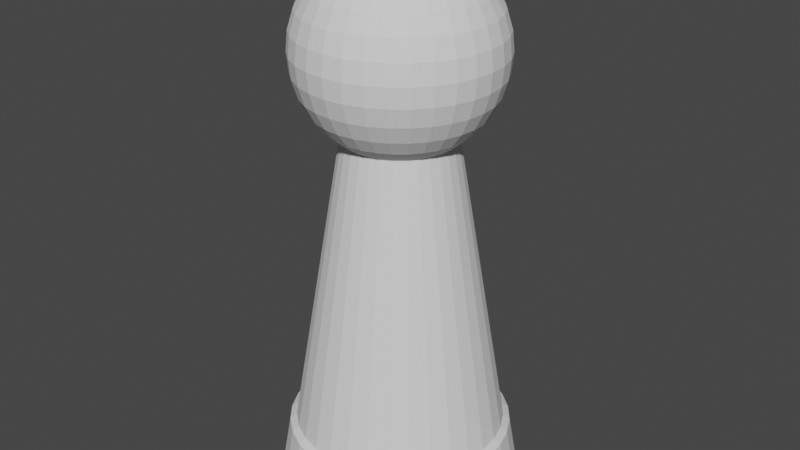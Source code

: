 # Source: Pawn.blend  (saved by Blender 2.91.10; exported with 4.5.12 LTS)
import bpy
from mathutils import Matrix  # noqa: F401  (used for matrix-valued properties, if any)

bpy.ops.wm.read_factory_settings(use_empty=True)
scene = bpy.context.scene
scene.name = 'Scene'

# ---- collections
col_collection = bpy.data.collections.new('Collection'); scene.collection.children.link(col_collection)

# ---- world
world_world = bpy.data.worlds.new('World'); scene.world = world_world
world_world.use_nodes = True; world_world.node_tree.nodes.clear()
_N = world_world.node_tree.nodes; _L = world_world.node_tree.links
n0 = _N.new('ShaderNodeOutputWorld'); n0.name = 'World Output'; n0.location = (300, 300)
n1 = _N.new('ShaderNodeBackground'); n1.name = 'Background'; n1.location = (10, 300)
n1.inputs[0].default_value = (0.05088, 0.05088, 0.05088, 1.0)
_L.new(n1.outputs[0], n0.inputs[0])
n0.is_active_output = True
world_world.color = (0.05088, 0.05088, 0.05088)
world_world.use_sun_shadow = False
world_world.sun_shadow_jitter_overblur = 0.0

# ---- meshes
me_sphere = bpy.data.meshes.new('Sphere')
me_sphere.from_pydata([(0.0, 0.1951, 5.464), (0.0, 0.3827, 5.407), (0.0, 0.5556, 5.315), (0.0, 0.7071, 5.19), (0.0, 0.8315, 5.039), (0.0, 0.9239, 4.866), (0.0, 0.9808, 4.678), (0.0, 1.0, 4.483), (0.0, 0.9808, 4.288), (0.0, 0.5556, 3.652), (0.03806, 0.1913, 5.464), (0.07466, 0.3753, 5.407), (0.1084, 0.5449, 5.315), (0.1379, 0.6935, 5.19), (0.1622, 0.8155, 5.039), (0.1802, 0.9061, 4.866), (0.1913, 0.9619, 4.678), (0.1951, 0.9808, 4.483), (0.1913, 0.9619, 4.288), (0.1802, 0.9061, 4.101), (0.1622, 0.8155, 3.928), (0.1379, 0.6935, 3.776), (0.1084, 0.5449, 3.652), (-1.168e-07, 1.23, 0.002594), (-1.006e-07, 1.133, 0.5627), (0.07466, 0.1802, 5.464), (0.1464, 0.3536, 5.407), (0.2126, 0.5133, 5.315), (0.2706, 0.6533, 5.19), (0.3182, 0.7682, 5.039), (0.3536, 0.8536, 4.866), (0.3753, 0.9061, 4.678), (0.3827, 0.9239, 4.483), (0.3753, 0.9061, 4.288), (0.3536, 0.8536, 4.101), (0.3182, 0.7682, 3.928), (0.2706, 0.6533, 3.776), (0.2126, 0.5133, 3.652), (0.221, 1.111, 0.5627), (0.4335, 1.047, 0.5627), (0.1084, 0.1622, 5.464), (0.2126, 0.3182, 5.407), (0.3087, 0.4619, 5.315), (0.3928, 0.5879, 5.19), (0.4619, 0.6913, 5.039), (0.5133, 0.7682, 4.866), (0.5449, 0.8155, 4.678), (0.5556, 0.8315, 4.483), (0.5449, 0.8155, 4.288), (0.5133, 0.7682, 4.101), (0.4619, 0.6913, 3.928), (0.3928, 0.5879, 3.776), (0.3087, 0.4619, 3.652), (0.6294, 0.9419, 0.5627), (0.801, 0.801, 0.5627), (0.1379, 0.1379, 5.464), (0.2706, 0.2706, 5.407), (0.3928, 0.3928, 5.315), (0.5, 0.5, 5.19), (0.5879, 0.5879, 5.039), (0.6533, 0.6533, 4.866), (0.6935, 0.6935, 4.678), (0.7071, 0.7071, 4.483), (0.6935, 0.6935, 4.288), (0.6533, 0.6533, 4.101), (0.5879, 0.5879, 3.928), (0.5, 0.5, 3.776), (0.3928, 0.3928, 3.652), (0.9419, 0.6294, 0.5627), (1.047, 0.4335, 0.5627), (0.1622, 0.1084, 5.464), (0.3182, 0.2126, 5.407), (0.4619, 0.3087, 5.315), (0.5879, 0.3928, 5.19), (0.6913, 0.4619, 5.039), (0.7682, 0.5133, 4.866), (0.8155, 0.5449, 4.678), (0.8315, 0.5556, 4.483), (0.8155, 0.5449, 4.288), (0.7682, 0.5133, 4.101), (0.6913, 0.4619, 3.928), (0.5879, 0.3928, 3.776), (0.4619, 0.3087, 3.652), (1.111, 0.221, 0.5627), (1.133, -4.023e-07, 0.5627), (0.1802, 0.07466, 5.464), (0.3536, 0.1464, 5.407), (0.5133, 0.2126, 5.315), (0.6533, 0.2706, 5.19), (0.7682, 0.3182, 5.039), (0.8536, 0.3536, 4.866), (0.9061, 0.3753, 4.678), (0.9239, 0.3827, 4.483), (0.9061, 0.3753, 4.288), (0.8536, 0.3536, 4.101), (0.7682, 0.3182, 3.928), (0.6533, 0.2706, 3.776), (0.5133, 0.2126, 3.652), (1.111, -0.221, 0.5627), (1.047, -0.4335, 0.5627), (0.1913, 0.03806, 5.464), (0.3753, 0.07466, 5.407), (0.5449, 0.1084, 5.315), (0.6935, 0.1379, 5.19), (0.8155, 0.1622, 5.039), (0.9061, 0.1802, 4.866), (0.9619, 0.1913, 4.678), (0.9808, 0.1951, 4.483), (0.9619, 0.1913, 4.288), (0.9061, 0.1802, 4.101), (0.8155, 0.1622, 3.928), (0.6935, 0.1379, 3.776), (0.5449, 0.1084, 3.652), (0.9419, -0.6294, 0.5627), (0.801, -0.801, 0.5627), (0.1951, -3.266e-07, 5.464), (0.3827, -3.192e-07, 5.407), (0.5556, -3.117e-07, 5.315), (0.7071, -3.192e-07, 5.19), (0.8315, -3.341e-07, 5.039), (0.9239, -2.745e-07, 4.866), (0.9808, -3.937e-07, 4.678), (1.0, -3.788e-07, 4.483), (0.9808, -3.937e-07, 4.288), (0.9239, -2.298e-07, 4.101), (0.8315, -3.341e-07, 3.928), (0.7071, -3.192e-07, 3.776), (0.5556, -3.415e-07, 3.652), (0.6294, -0.9419, 0.5627), (0.4335, -1.047, 0.5627), (0.1913, -0.03806, 5.464), (0.3753, -0.07466, 5.407), (0.5449, -0.1084, 5.315), (0.6935, -0.138, 5.19), (0.8155, -0.1622, 5.039), (0.9061, -0.1802, 4.866), (0.9619, -0.1913, 4.678), (0.9808, -0.1951, 4.483), (0.9619, -0.1913, 4.288), (0.9061, -0.1802, 4.101), (0.8155, -0.1622, 3.928), (0.6935, -0.138, 3.776), (0.5449, -0.1084, 3.652), (0.221, -1.111, 0.5627), (-1.229e-07, -1.133, 0.5627), (0.1802, -0.07466, 5.464), (0.3536, -0.1464, 5.407), (0.5133, -0.2126, 5.315), (0.6533, -0.2706, 5.19), (0.7682, -0.3182, 5.039), (0.8536, -0.3536, 4.866), (0.9061, -0.3753, 4.678), (0.9239, -0.3827, 4.483), (0.9061, -0.3753, 4.288), (0.8536, -0.3536, 4.101), (0.7682, -0.3182, 3.928), (0.6533, -0.2706, 3.776), (0.5133, -0.2126, 3.652), (-0.221, -1.111, 0.5627), (-0.4335, -1.047, 0.5627), (0.1622, -0.1084, 5.464), (0.3182, -0.2126, 5.407), (0.4619, -0.3087, 5.315), (0.5879, -0.3928, 5.19), (0.6913, -0.4619, 5.039), (0.7682, -0.5133, 4.866), (0.8155, -0.5449, 4.678), (0.8315, -0.5556, 4.483), (0.8155, -0.5449, 4.288), (0.7682, -0.5133, 4.101), (0.6913, -0.4619, 3.928), (0.5879, -0.3928, 3.776), (0.4619, -0.3087, 3.652), (-0.6294, -0.9419, 0.5627), (-0.801, -0.801, 0.5627), (0.1379, -0.138, 5.464), (0.2706, -0.2706, 5.407), (0.3928, -0.3928, 5.315), (0.5, -0.5, 5.19), (0.5879, -0.5879, 5.039), (0.6533, -0.6533, 4.866), (0.6935, -0.6935, 4.678), (0.7071, -0.7071, 4.483), (0.6935, -0.6935, 4.288), (0.6533, -0.6533, 4.101), (0.5879, -0.5879, 3.928), (0.5, -0.5, 3.776), (0.3928, -0.3928, 3.652), (-0.9419, -0.6294, 0.5627), (-1.047, -0.4335, 0.5627), (0.1084, -0.1622, 5.464), (0.2126, -0.3182, 5.407), (0.3087, -0.4619, 5.315), (0.3928, -0.5879, 5.19), (0.4619, -0.6913, 5.039), (0.5133, -0.7682, 4.866), (0.5449, -0.8155, 4.678), (0.5556, -0.8315, 4.483), (0.5449, -0.8155, 4.288), (0.5133, -0.7682, 4.101), (0.4619, -0.6913, 3.928), (0.3928, -0.5879, 3.776), (0.3087, -0.4619, 3.652), (-1.111, -0.221, 0.5627), (-1.133, -2.352e-07, 0.5627), (-1.111, 0.221, 0.5627), (0.07466, -0.1802, 5.464), (0.1464, -0.3536, 5.407), (0.2126, -0.5133, 5.315), (0.2706, -0.6533, 5.19), (0.3182, -0.7682, 5.039), (0.3536, -0.8536, 4.866), (0.3753, -0.9061, 4.678), (0.3827, -0.9239, 4.483), (0.3753, -0.9061, 4.288), (0.3536, -0.8536, 4.101), (0.3182, -0.7682, 3.928), (0.2706, -0.6533, 3.776), (0.2126, -0.5133, 3.652), (-1.047, 0.4335, 0.5627), (-0.9419, 0.6294, 0.5627), (0.03806, -0.1913, 5.464), (0.07466, -0.3753, 5.407), (0.1084, -0.5449, 5.315), (0.1379, -0.6935, 5.19), (0.1622, -0.8155, 5.039), (0.1802, -0.9061, 4.866), (0.1913, -0.9619, 4.678), (0.1951, -0.9808, 4.483), (0.1913, -0.9619, 4.288), (0.1802, -0.9061, 4.101), (0.1622, -0.8155, 3.928), (0.1379, -0.6935, 3.776), (0.1084, -0.5449, 3.652), (-0.801, 0.801, 0.5627), (-0.6294, 0.9419, 0.5627), (-7.212e-09, -0.1951, 5.464), (4.122e-08, -0.3827, 5.407), (2.632e-08, -0.5556, 5.315), (-2.584e-08, -0.7071, 5.19), (-8.544e-08, -0.8315, 5.039), (6.357e-08, -0.9239, 4.866), (-8.544e-08, -0.9808, 4.678), (-1.003e-07, -1.0, 4.483), (-8.544e-08, -0.9808, 4.288), (6.357e-08, -0.9239, 4.101), (-8.544e-08, -0.8315, 3.928), (-2.584e-08, -0.7071, 3.776), (-1.094e-08, -0.5556, 3.652), (-0.4335, 1.047, 0.5627), (-0.221, 1.111, 0.5627), (-0.03806, -0.1913, 5.464), (-0.07466, -0.3753, 5.407), (-0.1084, -0.5449, 5.315), (-0.1379, -0.6935, 5.19), (-0.1622, -0.8155, 5.039), (-0.1802, -0.9061, 4.866), (-0.1913, -0.9619, 4.678), (-0.1951, -0.9808, 4.483), (-0.1913, -0.9619, 4.288), (-0.1802, -0.9061, 4.101), (-0.1622, -0.8155, 3.928), (-0.1379, -0.6935, 3.776), (-0.1084, -0.5449, 3.652), (-0.2078, 1.045, 0.6125), (-0.4076, 0.9841, 0.6125), (-0.07466, -0.1802, 5.464), (-0.1464, -0.3536, 5.407), (-0.2126, -0.5133, 5.315), (-0.2706, -0.6533, 5.19), (-0.3182, -0.7682, 5.039), (-0.3536, -0.8536, 4.866), (-0.3753, -0.9061, 4.678), (-0.3827, -0.9239, 4.483), (-0.3753, -0.9061, 4.288), (-0.3536, -0.8536, 4.101), (-0.3182, -0.7682, 3.928), (-0.2706, -0.6533, 3.776), (-0.2126, -0.5133, 3.652), (-0.5918, 0.8856, 0.6125), (-0.7532, 0.7532, 0.6125), (-0.1084, -0.1622, 5.464), (-0.2126, -0.3182, 5.407), (-0.3087, -0.4619, 5.315), (-0.3928, -0.5879, 5.19), (-0.4619, -0.6913, 5.039), (-0.5133, -0.7682, 4.866), (-0.5449, -0.8155, 4.678), (-0.5556, -0.8315, 4.483), (-0.5449, -0.8155, 4.288), (-0.5133, -0.7682, 4.101), (-0.4619, -0.6913, 3.928), (-0.3928, -0.5879, 3.776), (-0.3087, -0.4619, 3.652), (-0.8856, 0.5918, 0.6125), (-0.9841, 0.4076, 0.6125), (-2.304e-07, -5.562e-07, 5.483), (-0.1379, -0.138, 5.464), (-0.2706, -0.2706, 5.407), (-0.3928, -0.3928, 5.315), (-0.5, -0.5, 5.19), (-0.5879, -0.5879, 5.039), (-0.6533, -0.6533, 4.866), (-0.6935, -0.6935, 4.678), (-0.7071, -0.7071, 4.483), (-0.6935, -0.6935, 4.288), (-0.6533, -0.6533, 4.101), (-0.5879, -0.5879, 3.928), (-0.5, -0.5, 3.776), (-0.3928, -0.3928, 3.652), (-1.045, 0.2078, 0.6125), (-1.065, -2.363e-07, 0.6125), (-0.1622, -0.1084, 5.464), (-0.3182, -0.2126, 5.407), (-0.4619, -0.3087, 5.315), (-0.5879, -0.3928, 5.19), (-0.6913, -0.4619, 5.039), (-0.7682, -0.5133, 4.866), (-0.8155, -0.5449, 4.678), (-0.8315, -0.5556, 4.483), (-0.8155, -0.5449, 4.288), (-0.7682, -0.5133, 4.101), (-0.6913, -0.4619, 3.928), (-0.5879, -0.3928, 3.776), (-0.4619, -0.3087, 3.652), (-1.045, -0.2078, 0.6125), (-0.9841, -0.4076, 0.6125), (-0.1802, -0.07466, 5.464), (-0.3536, -0.1464, 5.407), (-0.5133, -0.2126, 5.315), (-0.6533, -0.2706, 5.19), (-0.7682, -0.3182, 5.039), (-0.8536, -0.3536, 4.866), (-0.9061, -0.3753, 4.678), (-0.9239, -0.3827, 4.483), (-0.9061, -0.3753, 4.288), (-0.8536, -0.3536, 4.101), (-0.7682, -0.3182, 3.928), (-0.6533, -0.2706, 3.776), (-0.5133, -0.2126, 3.652), (-0.8856, -0.5918, 0.6125), (-0.7532, -0.7532, 0.6125), (-0.1913, -0.03806, 5.464), (-0.3753, -0.07466, 5.407), (-0.5449, -0.1084, 5.315), (-0.6935, -0.1379, 5.19), (-0.8155, -0.1622, 5.039), (-0.9061, -0.1802, 4.866), (-0.9619, -0.1913, 4.678), (-0.9808, -0.1951, 4.483), (-0.9619, -0.1913, 4.288), (-0.9061, -0.1802, 4.101), (-0.8155, -0.1622, 3.928), (-0.6935, -0.1379, 3.776), (-0.5449, -0.1084, 3.652), (-0.5918, -0.8856, 0.6125), (-0.4076, -0.9841, 0.6125), (-0.1951, -3.117e-07, 5.464), (-0.3827, -2.819e-07, 5.407), (-0.5556, -2.819e-07, 5.315), (-0.7071, -1.851e-07, 5.19), (-0.8315, -1.404e-07, 5.039), (-0.9239, -3.192e-07, 4.866), (-0.9808, -9.567e-08, 4.678), (-1.0, -1.404e-07, 4.483), (-0.9808, -9.567e-08, 4.288), (-0.9239, -3.192e-07, 4.101), (-0.8315, -1.404e-07, 3.928), (-0.7071, -1.851e-07, 3.776), (-0.5556, -2.596e-07, 3.652), (-0.2078, -1.045, 0.6125), (-1.126e-07, -1.065, 0.6125), (-0.1913, 0.03806, 5.464), (-0.3753, 0.07466, 5.407), (-0.5449, 0.1084, 5.315), (-0.6935, 0.1379, 5.19), (-0.8155, 0.1622, 5.039), (-0.9061, 0.1802, 4.866), (-0.9619, 0.1913, 4.678), (-0.9808, 0.1951, 4.483), (-0.9619, 0.1913, 4.288), (-0.9061, 0.1802, 4.101), (-0.8155, 0.1622, 3.928), (-0.6935, 0.1379, 3.776), (-0.5449, 0.1084, 3.652), (0.2078, -1.045, 0.6125), (0.4076, -0.9841, 0.6125), (-0.1802, 0.07466, 5.464), (-0.3536, 0.1464, 5.407), (-0.5133, 0.2126, 5.315), (-0.6533, 0.2706, 5.19), (-0.7682, 0.3182, 5.039), (-0.8536, 0.3536, 4.866), (-0.9061, 0.3753, 4.678), (-0.9239, 0.3827, 4.483), (-0.9061, 0.3753, 4.288), (-0.8536, 0.3536, 4.101), (-0.7682, 0.3182, 3.928), (-0.6533, 0.2706, 3.776), (-0.5133, 0.2126, 3.652), (0.5918, -0.8856, 0.6125), (0.7532, -0.7532, 0.6125), (-0.1622, 0.1084, 5.464), (-0.3182, 0.2126, 5.407), (-0.4619, 0.3087, 5.315), (-0.5879, 0.3928, 5.19), (-0.6913, 0.4619, 5.039), (-0.7682, 0.5133, 4.866), (-0.8155, 0.5449, 4.678), (-0.8315, 0.5556, 4.483), (-0.8155, 0.5449, 4.288), (-0.7682, 0.5133, 4.101), (-0.6913, 0.4619, 3.928), (-0.5879, 0.3928, 3.776), (-0.4619, 0.3087, 3.652), (0.8856, -0.5918, 0.6125), (0.9841, -0.4076, 0.6125), (-0.1379, 0.1379, 5.464), (-0.2706, 0.2706, 5.407), (-0.3928, 0.3928, 5.315), (-0.5, 0.5, 5.19), (-0.5879, 0.5879, 5.039), (-0.6533, 0.6533, 4.866), (-0.6935, 0.6935, 4.678), (-0.7071, 0.7071, 4.483), (-0.6935, 0.6935, 4.288), (-0.6533, 0.6533, 4.101), (-0.5879, 0.5879, 3.928), (-0.5, 0.5, 3.776), (-0.3928, 0.3928, 3.652), (1.045, -0.2078, 0.6125), (1.065, -3.934e-07, 0.6125), (-0.1084, 0.1622, 5.464), (-0.2126, 0.3182, 5.407), (-0.3087, 0.4619, 5.315), (-0.3928, 0.5879, 5.19), (-0.4619, 0.6913, 5.039), (-0.5133, 0.7682, 4.866), (-0.5449, 0.8155, 4.678), (-0.5556, 0.8315, 4.483), (-0.5449, 0.8155, 4.288), (-0.5133, 0.7682, 4.101), (-0.4619, 0.6913, 3.928), (-0.3928, 0.5879, 3.776), (-0.3087, 0.4619, 3.652), (1.045, 0.2078, 0.6125), (0.9841, 0.4076, 0.6125), (-0.07466, 0.1802, 5.464), (-0.1464, 0.3536, 5.407), (-0.2126, 0.5133, 5.315), (-0.2706, 0.6533, 5.19), (-0.3182, 0.7682, 5.039), (-0.3536, 0.8536, 4.866), (-0.3753, 0.9061, 4.678), (-0.3827, 0.9239, 4.483), (-0.3753, 0.9061, 4.288), (-0.3536, 0.8536, 4.101), (-0.3182, 0.7682, 3.928), (-0.2706, 0.6533, 3.776), (-0.2126, 0.5133, 3.652), (0.8856, 0.5918, 0.6125), (0.7532, 0.7532, 0.6125), (-0.03806, 0.1913, 5.464), (-0.07466, 0.3753, 5.407), (-0.1084, 0.5449, 5.315), (-0.1379, 0.6935, 5.19), (-0.1622, 0.8155, 5.039), (-0.1802, 0.9061, 4.866), (-0.1913, 0.9619, 4.678), (-0.1951, 0.9808, 4.483), (-0.1913, 0.9619, 4.288), (-0.1802, 0.9061, 4.101), (-0.1622, 0.8155, 3.928), (-0.1379, 0.6935, 3.776), (-0.1084, 0.5449, 3.652), (0.5918, 0.8856, 0.6125), (0.4076, 0.9841, 0.6125), (6.357e-08, 0.9239, 4.101), (2.722e-07, 0.8315, 3.928), (1.53e-07, 0.7071, 3.776), (0.2078, 1.045, 0.6125), (-9.161e-08, 1.065, 0.6125), (0.2399, 1.206, 0.002594), (0.4705, 1.136, 0.002594), (0.6831, 1.022, 0.002594), (0.8694, 0.8694, 0.002594), (1.022, 0.6831, 0.002594), (1.136, 0.4705, 0.002594), (1.206, 0.2399, 0.002594), (1.23, -4.118e-07, 0.002594), (1.206, -0.2399, 0.002594), (1.136, -0.4705, 0.002594), (1.022, -0.6831, 0.002594), (0.8694, -0.8694, 0.002594), (0.6831, -1.022, 0.002594), (0.4705, -1.136, 0.002594), (0.2399, -1.206, 0.002594), (-1.41e-07, -1.23, 0.002594), (-0.2399, -1.206, 0.002594), (-0.4705, -1.136, 0.002594), (-0.6831, -1.022, 0.002594), (-0.8694, -0.8694, 0.002594), (-1.022, -0.6831, 0.002594), (-1.136, -0.4705, 0.002594), (-1.206, -0.2399, 0.002594), (-1.23, -2.305e-07, 0.002594), (-1.206, 0.2399, 0.002594), (-1.136, 0.4705, 0.002594), (-1.022, 0.6831, 0.002594), (-0.8694, 0.8694, 0.002594), (-0.6831, 1.022, 0.002594), (-0.4705, 1.136, 0.002594), (-0.2399, 1.206, 0.002594)], [], [(0, 296, 10), (54, 68, 486, 485), (8, 7, 17, 18), (1, 0, 10, 11), (477, 8, 18, 19), (2, 1, 11, 12), (478, 477, 19, 20), (3, 2, 12, 13), (479, 478, 20, 21), (4, 3, 13, 14), (9, 479, 21, 22), (5, 4, 14, 15), (220, 234, 509, 508), (6, 5, 15, 16), (39, 53, 484, 483), (7, 6, 16, 17), (188, 189, 503, 502), (17, 16, 31, 32), (10, 296, 25), (53, 54, 485, 484), (18, 17, 32, 33), (11, 10, 25, 26), (19, 18, 33, 34), (12, 11, 26, 27), (20, 19, 34, 35), (13, 12, 27, 28), (21, 20, 35, 36), (14, 13, 28, 29), (22, 21, 36, 37), (15, 14, 29, 30), (129, 143, 496, 495), (16, 15, 30, 31), (28, 27, 42, 43), (36, 35, 50, 51), (29, 28, 43, 44), (37, 36, 51, 52), (30, 29, 44, 45), (204, 205, 506, 505), (31, 30, 45, 46), (219, 220, 508, 507), (32, 31, 46, 47), (25, 296, 40), (24, 38, 482, 23), (33, 32, 47, 48), (26, 25, 40, 41), (34, 33, 48, 49), (27, 26, 41, 42), (35, 34, 49, 50), (47, 46, 61, 62), (40, 296, 55), (203, 204, 505, 504), (48, 47, 62, 63), (41, 40, 55, 56), (49, 48, 63, 64), (42, 41, 56, 57), (50, 49, 64, 65), (43, 42, 57, 58), (51, 50, 65, 66), (44, 43, 58, 59), (52, 51, 66, 67), (45, 44, 59, 60), (128, 129, 495, 494), (46, 45, 60, 61), (174, 188, 502, 501), (66, 65, 80, 81), (59, 58, 73, 74), (67, 66, 81, 82), (60, 59, 74, 75), (205, 219, 507, 506), (61, 60, 75, 76), (69, 83, 488, 487), (62, 61, 76, 77), (55, 296, 70), (173, 174, 501, 500), (63, 62, 77, 78), (56, 55, 70, 71), (64, 63, 78, 79), (57, 56, 71, 72), (65, 64, 79, 80), (58, 57, 72, 73), (70, 296, 85), (159, 173, 500, 499), (78, 77, 92, 93), (71, 70, 85, 86), (79, 78, 93, 94), (72, 71, 86, 87), (80, 79, 94, 95), (73, 72, 87, 88), (81, 80, 95, 96), (74, 73, 88, 89), (82, 81, 96, 97), (75, 74, 89, 90), (144, 158, 498, 497), (76, 75, 90, 91), (68, 69, 487, 486), (77, 76, 91, 92), (89, 88, 103, 104), (97, 96, 111, 112), (90, 89, 104, 105), (143, 144, 497, 496), (91, 90, 105, 106), (158, 159, 499, 498), (92, 91, 106, 107), (85, 296, 100), (249, 250, 512, 511), (93, 92, 107, 108), (86, 85, 100, 101), (94, 93, 108, 109), (87, 86, 101, 102), (95, 94, 109, 110), (88, 87, 102, 103), (96, 95, 110, 111), (108, 107, 122, 123), (101, 100, 115, 116), (109, 108, 123, 124), (102, 101, 116, 117), (110, 109, 124, 125), (103, 102, 117, 118), (111, 110, 125, 126), (104, 103, 118, 119), (112, 111, 126, 127), (105, 104, 119, 120), (114, 128, 494, 493), (106, 105, 120, 121), (113, 114, 493, 492), (107, 106, 121, 122), (100, 296, 115), (98, 99, 491, 490), (127, 126, 141, 142), (120, 119, 134, 135), (99, 113, 492, 491), (121, 120, 135, 136), (189, 203, 504, 503), (122, 121, 136, 137), (115, 296, 130), (84, 98, 490, 489), (123, 122, 137, 138), (116, 115, 130, 131), (124, 123, 138, 139), (117, 116, 131, 132), (125, 124, 139, 140), (118, 117, 132, 133), (126, 125, 140, 141), (119, 118, 133, 134), (139, 138, 153, 154), (132, 131, 146, 147), (140, 139, 154, 155), (133, 132, 147, 148), (141, 140, 155, 156), (134, 133, 148, 149), (142, 141, 156, 157), (135, 134, 149, 150), (250, 24, 23, 512), (136, 135, 150, 151), (38, 39, 483, 482), (137, 136, 151, 152), (130, 296, 145), (235, 249, 511, 510), (138, 137, 152, 153), (131, 130, 145, 146), (83, 84, 489, 488), (151, 150, 165, 166), (234, 235, 510, 509), (152, 151, 166, 167), (145, 296, 160), (340, 326, 189, 188), (153, 152, 167, 168), (146, 145, 160, 161), (154, 153, 168, 169), (147, 146, 161, 162), (155, 154, 169, 170), (148, 147, 162, 163), (156, 155, 170, 171), (149, 148, 163, 164), (157, 156, 171, 172), (150, 149, 164, 165), (162, 161, 176, 177), (170, 169, 184, 185), (163, 162, 177, 178), (171, 170, 185, 186), (164, 163, 178, 179), (172, 171, 186, 187), (165, 164, 179, 180), (480, 476, 39, 38), (166, 165, 180, 181), (385, 371, 144, 143), (167, 166, 181, 182), (160, 296, 175), (280, 279, 235, 234), (168, 167, 182, 183), (161, 160, 175, 176), (169, 168, 183, 184), (181, 180, 195, 196), (431, 430, 98, 84), (182, 181, 196, 197), (175, 296, 190), (326, 325, 203, 189), (183, 182, 197, 198), (176, 175, 190, 191), (184, 183, 198, 199), (177, 176, 191, 192), (185, 184, 199, 200), (178, 177, 192, 193), (186, 185, 200, 201), (179, 178, 193, 194), (187, 186, 201, 202), (180, 179, 194, 195), (476, 475, 53, 39), (200, 199, 215, 216), (193, 192, 208, 209), (201, 200, 216, 217), (194, 193, 209, 210), (202, 201, 217, 218), (195, 194, 210, 211), (371, 370, 158, 144), (196, 195, 211, 212), (279, 265, 249, 235), (197, 196, 212, 213), (190, 296, 206), (430, 416, 99, 98), (198, 197, 213, 214), (191, 190, 206, 207), (199, 198, 214, 215), (192, 191, 207, 208), (325, 311, 204, 203), (213, 212, 227, 228), (206, 296, 221), (475, 461, 54, 53), (214, 213, 228, 229), (207, 206, 221, 222), (215, 214, 229, 230), (208, 207, 222, 223), (216, 215, 230, 231), (209, 208, 223, 224), (217, 216, 231, 232), (210, 209, 224, 225), (218, 217, 232, 233), (211, 210, 225, 226), (370, 356, 159, 158), (212, 211, 226, 227), (224, 223, 238, 239), (232, 231, 246, 247), (225, 224, 239, 240), (233, 232, 247, 248), (226, 225, 240, 241), (416, 415, 113, 99), (227, 226, 241, 242), (311, 310, 205, 204), (228, 227, 242, 243), (221, 296, 236), (461, 460, 68, 54), (229, 228, 243, 244), (222, 221, 236, 237), (230, 229, 244, 245), (223, 222, 237, 238), (231, 230, 245, 246), (243, 242, 257, 258), (236, 296, 251), (265, 264, 250, 249), (244, 243, 258, 259), (237, 236, 251, 252), (245, 244, 259, 260), (238, 237, 252, 253), (246, 245, 260, 261), (239, 238, 253, 254), (247, 246, 261, 262), (240, 239, 254, 255), (248, 247, 262, 263), (241, 240, 255, 256), (415, 401, 114, 113), (242, 241, 256, 257), (356, 355, 173, 159), (262, 261, 276, 277), (255, 254, 269, 270), (263, 262, 277, 278), (256, 255, 270, 271), (264, 481, 24, 250), (257, 256, 271, 272), (401, 400, 128, 114), (258, 257, 272, 273), (251, 296, 266), (310, 295, 219, 205), (259, 258, 273, 274), (252, 251, 266, 267), (260, 259, 274, 275), (253, 252, 267, 268), (261, 260, 275, 276), (254, 253, 268, 269), (460, 446, 69, 68), (274, 273, 288, 289), (267, 266, 281, 282), (275, 274, 289, 290), (268, 267, 282, 283), (276, 275, 290, 291), (269, 268, 283, 284), (277, 276, 291, 292), (270, 269, 284, 285), (278, 277, 292, 293), (271, 270, 285, 286), (355, 341, 174, 173), (272, 271, 286, 287), (400, 386, 129, 128), (273, 272, 287, 288), (266, 296, 281), (293, 292, 308, 309), (286, 285, 301, 302), (295, 294, 220, 219), (287, 286, 302, 303), (446, 445, 83, 69), (288, 287, 303, 304), (281, 296, 297), (341, 340, 188, 174), (289, 288, 304, 305), (282, 281, 297, 298), (290, 289, 305, 306), (283, 282, 298, 299), (291, 290, 306, 307), (284, 283, 299, 300), (292, 291, 307, 308), (285, 284, 300, 301), (298, 297, 312, 313), (306, 305, 320, 321), (299, 298, 313, 314), (307, 306, 321, 322), (300, 299, 314, 315), (308, 307, 322, 323), (301, 300, 315, 316), (309, 308, 323, 324), (302, 301, 316, 317), (481, 480, 38, 24), (303, 302, 317, 318), (386, 385, 143, 129), (304, 303, 318, 319), (297, 296, 312), (294, 280, 234, 220), (305, 304, 319, 320), (317, 316, 331, 332), (445, 431, 84, 83), (318, 317, 332, 333), (324, 339, 326, 340), (319, 318, 333, 334), (312, 296, 327), (444, 459, 265, 279), (320, 319, 334, 335), (313, 312, 327, 328), (321, 320, 335, 336), (314, 313, 328, 329), (322, 321, 336, 337), (315, 314, 329, 330), (323, 322, 337, 338), (316, 315, 330, 331), (324, 323, 338, 339), (336, 335, 350, 351), (329, 328, 343, 344), (337, 336, 351, 352), (330, 329, 344, 345), (338, 337, 352, 353), (331, 330, 345, 346), (339, 338, 353, 354), (332, 331, 346, 347), (157, 172, 415, 416), (333, 332, 347, 348), (37, 52, 475, 476), (334, 333, 348, 349), (327, 296, 342), (202, 218, 386, 400), (335, 334, 349, 350), (328, 327, 342, 343), (82, 97, 446, 460), (348, 347, 362, 363), (369, 384, 310, 311), (349, 348, 363, 364), (342, 296, 357), (248, 263, 370, 371), (350, 349, 364, 365), (343, 342, 357, 358), (351, 350, 365, 366), (344, 343, 358, 359), (352, 351, 366, 367), (345, 344, 359, 360), (353, 352, 367, 368), (346, 345, 360, 361), (354, 353, 368, 369), (347, 346, 361, 362), (359, 358, 373, 374), (367, 366, 381, 382), (360, 359, 374, 375), (368, 367, 382, 383), (361, 360, 375, 376), (369, 368, 383, 384), (362, 361, 376, 377), (414, 429, 280, 294), (363, 362, 377, 378), (474, 9, 481, 264), (364, 363, 378, 379), (357, 296, 372), (52, 67, 461, 475), (365, 364, 379, 380), (358, 357, 372, 373), (366, 365, 380, 381), (378, 377, 392, 393), (339, 354, 325, 326), (379, 378, 393, 394), (372, 296, 387), (218, 233, 385, 386), (380, 379, 394, 395), (373, 372, 387, 388), (381, 380, 395, 396), (374, 373, 388, 389), (382, 381, 396, 397), (375, 374, 389, 390), (383, 382, 397, 398), (376, 375, 390, 391), (384, 383, 398, 399), (377, 376, 391, 392), (172, 187, 401, 415), (397, 396, 411, 412), (390, 389, 404, 405), (398, 397, 412, 413), (391, 390, 405, 406), (399, 398, 413, 414), (392, 391, 406, 407), (127, 142, 430, 431), (393, 392, 407, 408), (384, 399, 295, 310), (394, 393, 408, 409), (387, 296, 402), (293, 309, 341, 355), (395, 394, 409, 410), (388, 387, 402, 403), (396, 395, 410, 411), (389, 388, 403, 404), (459, 474, 264, 265), (409, 408, 423, 424), (402, 296, 417), (263, 278, 356, 370), (410, 409, 424, 425), (403, 402, 417, 418), (411, 410, 425, 426), (404, 403, 418, 419), (412, 411, 426, 427), (405, 404, 419, 420), (413, 412, 427, 428), (406, 405, 420, 421), (414, 413, 428, 429), (407, 406, 421, 422), (97, 112, 445, 446), (408, 407, 422, 423), (428, 427, 442, 443), (421, 420, 435, 436), (429, 428, 443, 444), (422, 421, 436, 437), (22, 37, 476, 480), (423, 422, 437, 438), (309, 324, 340, 341), (424, 423, 438, 439), (417, 296, 432), (187, 202, 400, 401), (425, 424, 439, 440), (418, 417, 432, 433), (426, 425, 440, 441), (419, 418, 433, 434), (427, 426, 441, 442), (420, 419, 434, 435), (432, 296, 447), (142, 157, 416, 430), (440, 439, 454, 455), (433, 432, 447, 448), (441, 440, 455, 456), (434, 433, 448, 449), (442, 441, 456, 457), (435, 434, 449, 450), (443, 442, 457, 458), (436, 435, 450, 451), (444, 443, 458, 459), (437, 436, 451, 452), (429, 444, 279, 280), (438, 437, 452, 453), (354, 369, 311, 325), (439, 438, 453, 454), (451, 450, 465, 466), (459, 458, 473, 474), (452, 451, 466, 467), (67, 82, 460, 461), (453, 452, 467, 468), (233, 248, 371, 385), (454, 453, 468, 469), (447, 296, 462), (112, 127, 431, 445), (455, 454, 469, 470), (448, 447, 462, 463), (456, 455, 470, 471), (449, 448, 463, 464), (457, 456, 471, 472), (450, 449, 464, 465), (458, 457, 472, 473), (470, 469, 7, 8), (463, 462, 0, 1), (471, 470, 8, 477), (464, 463, 1, 2), (472, 471, 477, 478), (465, 464, 2, 3), (473, 472, 478, 479), (466, 465, 3, 4), (474, 473, 479, 9), (467, 466, 4, 5), (9, 22, 480, 481), (468, 467, 5, 6), (399, 414, 294, 295), (469, 468, 6, 7), (462, 296, 0), (278, 293, 355, 356)])
_uv = me_sphere.uv_layers.new(name='UVMap')
_uv.uv.foreach_set('vector', [0.75, 0.9375, 0.7344, 1.0, 0.7187, 0.9375, 0.625, 0.1875, 0.5937, 0.1875, 0.5937, 0.1875, 0.625, 0.1875, 0.75, 0.4375, 0.75, 0.5, 0.7188, 0.5, 0.7188, 0.4375, 0.75, 0.875, 0.75, 0.9375, 0.7187, 0.9375, 0.7188, 0.875, 0.75, 0.375, 0.75, 0.4375, 0.7188, 0.4375, 0.7188, 0.375, 0.75, 0.8125, 0.75, 0.875, 0.7188, 0.875, 0.7188, 0.8125, 0.75, 0.3125, 0.75, 0.375, 0.7188, 0.375, 0.7188, 0.3125, 0.75, 0.75, 0.75, 0.8125, 0.7188, 0.8125, 0.7188, 0.75, 0.75, 0.25, 0.75, 0.3125, 0.7188, 0.3125, 0.7188, 0.25, 0.75, 0.6875, 0.75, 0.75, 0.7188, 0.75, 0.7188, 0.6875, 0.75, 0.1875, 0.75, 0.25, 0.7188, 0.25, 0.7188, 0.1875, 0.75, 0.625, 0.75, 0.6875, 0.7188, 0.6875, 0.7188, 0.625, 0.9062, 0.1875, 0.875, 0.1875, 0.875, 0.1875, 0.9062, 0.1875, 0.75, 0.5625, 0.75, 0.625, 0.7188, 0.625, 0.7188, 0.5625, 0.6875, 0.1875, 0.6562, 0.1875, 0.6562, 0.1875, 0.6875, 0.1875, 0.75, 0.5, 0.75, 0.5625, 0.7188, 0.5625, 0.7188, 0.5, 0.09375, 0.1875, 0.0625, 0.1875, 0.0625, 0.1875, 0.09375, 0.1875, 0.7188, 0.5, 0.7188, 0.5625, 0.6875, 0.5625, 0.6875, 0.5, 0.7187, 0.9375, 0.7031, 1.0, 0.6875, 0.9375, 0.6562, 0.1875, 0.625, 0.1875, 0.625, 0.1875, 0.6562, 0.1875, 0.7188, 0.4375, 0.7188, 0.5, 0.6875, 0.5, 0.6875, 0.4375, 0.7188, 0.875, 0.7187, 0.9375, 0.6875, 0.9375, 0.6875, 0.875, 0.7188, 0.375, 0.7188, 0.4375, 0.6875, 0.4375, 0.6875, 0.375, 0.7188, 0.8125, 0.7188, 0.875, 0.6875, 0.875, 0.6875, 0.8125, 0.7188, 0.3125, 0.7188, 0.375, 0.6875, 0.375, 0.6875, 0.3125, 0.7188, 0.75, 0.7188, 0.8125, 0.6875, 0.8125, 0.6875, 0.75, 0.7188, 0.25, 0.7188, 0.3125, 0.6875, 0.3125, 0.6875, 0.25, 0.7188, 0.6875, 0.7188, 0.75, 0.6875, 0.75, 0.6875, 0.6875, 0.7188, 0.1875, 0.7188, 0.25, 0.6875, 0.25, 0.6875, 0.1875, 0.7188, 0.625, 0.7188, 0.6875, 0.6875, 0.6875, 0.6875, 0.625, 0.3125, 0.1875, 0.2812, 0.1875, 0.2812, 0.1875, 0.3125, 0.1875, 0.7188, 0.5625, 0.7188, 0.625, 0.6875, 0.625, 0.6875, 0.5625, 0.6875, 0.75, 0.6875, 0.8125, 0.6562, 0.8125, 0.6562, 0.75, 0.6875, 0.25, 0.6875, 0.3125, 0.6562, 0.3125, 0.6562, 0.25, 0.6875, 0.6875, 0.6875, 0.75, 0.6562, 0.75, 0.6562, 0.6875, 0.6875, 0.1875, 0.6875, 0.25, 0.6562, 0.25, 0.6562, 0.1875, 0.6875, 0.625, 0.6875, 0.6875, 0.6562, 0.6875, 0.6562, 0.625, 1.0, 0.1875, 0.9688, 0.1875, 0.9688, 0.1875, 1.0, 0.1875, 0.6875, 0.5625, 0.6875, 0.625, 0.6562, 0.625, 0.6562, 0.5625, 0.9375, 0.1875, 0.9062, 0.1875, 0.9062, 0.1875, 0.9375, 0.1875, 0.6875, 0.5, 0.6875, 0.5625, 0.6562, 0.5625, 0.6562, 0.5, 0.6875, 0.9375, 0.6719, 1.0, 0.6562, 0.9375, 0.75, 0.1875, 0.7188, 0.1875, 0.7188, 0.1875, 0.75, 0.1875, 0.6875, 0.4375, 0.6875, 0.5, 0.6562, 0.5, 0.6562, 0.4375, 0.6875, 0.875, 0.6875, 0.9375, 0.6562, 0.9375, 0.6562, 0.875, 0.6875, 0.375, 0.6875, 0.4375, 0.6562, 0.4375, 0.6562, 0.375, 0.6875, 0.8125, 0.6875, 0.875, 0.6562, 0.875, 0.6562, 0.8125, 0.6875, 0.3125, 0.6875, 0.375, 0.6562, 0.375, 0.6562, 0.3125, 0.6562, 0.5, 0.6562, 0.5625, 0.625, 0.5625, 0.625, 0.5, 0.6562, 0.9375, 0.6406, 1.0, 0.625, 0.9375, 0.03125, 0.1875, 5.96e-08, 0.1875, 5.96e-08, 0.1875, 0.03125, 0.1875, 0.6562, 0.4375, 0.6562, 0.5, 0.625, 0.5, 0.625, 0.4375, 0.6562, 0.875, 0.6562, 0.9375, 0.625, 0.9375, 0.625, 0.875, 0.6562, 0.375, 0.6562, 0.4375, 0.625, 0.4375, 0.625, 0.375, 0.6562, 0.8125, 0.6562, 0.875, 0.625, 0.875, 0.625, 0.8125, 0.6562, 0.3125, 0.6562, 0.375, 0.625, 0.375, 0.625, 0.3125, 0.6562, 0.75, 0.6562, 0.8125, 0.625, 0.8125, 0.625, 0.75, 0.6562, 0.25, 0.6562, 0.3125, 0.625, 0.3125, 0.625, 0.25, 0.6562, 0.6875, 0.6562, 0.75, 0.625, 0.75, 0.625, 0.6875, 0.6562, 0.1875, 0.6562, 0.25, 0.625, 0.25, 0.625, 0.1875, 0.6562, 0.625, 0.6562, 0.6875, 0.625, 0.6875, 0.625, 0.625, 0.3437, 0.1875, 0.3125, 0.1875, 0.3125, 0.1875, 0.3437, 0.1875, 0.6562, 0.5625, 0.6562, 0.625, 0.625, 0.625, 0.625, 0.5625, 0.125, 0.1875, 0.09375, 0.1875, 0.09375, 0.1875, 0.125, 0.1875, 0.625, 0.25, 0.625, 0.3125, 0.5937, 0.3125, 0.5937, 0.25, 0.625, 0.6875, 0.625, 0.75, 0.5937, 0.75, 0.5937, 0.6875, 0.625, 0.1875, 0.625, 0.25, 0.5937, 0.25, 0.5937, 0.1875, 0.625, 0.625, 0.625, 0.6875, 0.5937, 0.6875, 0.5937, 0.625, 0.9688, 0.1875, 0.9375, 0.1875, 0.9375, 0.1875, 0.9688, 0.1875, 0.625, 0.5625, 0.625, 0.625, 0.5937, 0.625, 0.5937, 0.5625, 0.5625, 0.1875, 0.5312, 0.1875, 0.5312, 0.1875, 0.5625, 0.1875, 0.625, 0.5, 0.625, 0.5625, 0.5937, 0.5625, 0.5937, 0.5, 0.625, 0.9375, 0.6094, 1.0, 0.5937, 0.9375, 0.1563, 0.1875, 0.125, 0.1875, 0.125, 0.1875, 0.1563, 0.1875, 0.625, 0.4375, 0.625, 0.5, 0.5937, 0.5, 0.5937, 0.4375, 0.625, 0.875, 0.625, 0.9375, 0.5937, 0.9375, 0.5937, 0.875, 0.625, 0.375, 0.625, 0.4375, 0.5937, 0.4375, 0.5938, 0.375, 0.625, 0.8125, 0.625, 0.875, 0.5937, 0.875, 0.5937, 0.8125, 0.625, 0.3125, 0.625, 0.375, 0.5938, 0.375, 0.5937, 0.3125, 0.625, 0.75, 0.625, 0.8125, 0.5937, 0.8125, 0.5937, 0.75, 0.5937, 0.9375, 0.5781, 1.0, 0.5625, 0.9375, 0.1875, 0.1875, 0.1563, 0.1875, 0.1563, 0.1875, 0.1875, 0.1875, 0.5937, 0.4375, 0.5937, 0.5, 0.5625, 0.5, 0.5625, 0.4375, 0.5937, 0.875, 0.5937, 0.9375, 0.5625, 0.9375, 0.5625, 0.875, 0.5938, 0.375, 0.5937, 0.4375, 0.5625, 0.4375, 0.5625, 0.375, 0.5937, 0.8125, 0.5937, 0.875, 0.5625, 0.875, 0.5625, 0.8125, 0.5937, 0.3125, 0.5938, 0.375, 0.5625, 0.375, 0.5625, 0.3125, 0.5937, 0.75, 0.5937, 0.8125, 0.5625, 0.8125, 0.5625, 0.75, 0.5937, 0.25, 0.5937, 0.3125, 0.5625, 0.3125, 0.5625, 0.25, 0.5937, 0.6875, 0.5937, 0.75, 0.5625, 0.75, 0.5625, 0.6875, 0.5937, 0.1875, 0.5937, 0.25, 0.5625, 0.25, 0.5625, 0.1875, 0.5937, 0.625, 0.5937, 0.6875, 0.5625, 0.6875, 0.5625, 0.625, 0.25, 0.1875, 0.2188, 0.1875, 0.2188, 0.1875, 0.25, 0.1875, 0.5937, 0.5625, 0.5937, 0.625, 0.5625, 0.625, 0.5625, 0.5625, 0.5937, 0.1875, 0.5625, 0.1875, 0.5625, 0.1875, 0.5937, 0.1875, 0.5937, 0.5, 0.5937, 0.5625, 0.5625, 0.5625, 0.5625, 0.5, 0.5625, 0.6875, 0.5625, 0.75, 0.5312, 0.75, 0.5312, 0.6875, 0.5625, 0.1875, 0.5625, 0.25, 0.5312, 0.25, 0.5312, 0.1875, 0.5625, 0.625, 0.5625, 0.6875, 0.5312, 0.6875, 0.5312, 0.625, 0.2812, 0.1875, 0.25, 0.1875, 0.25, 0.1875, 0.2812, 0.1875, 0.5625, 0.5625, 0.5625, 0.625, 0.5312, 0.625, 0.5312, 0.5625, 0.2188, 0.1875, 0.1875, 0.1875, 0.1875, 0.1875, 0.2188, 0.1875, 0.5625, 0.5, 0.5625, 0.5625, 0.5312, 0.5625, 0.5312, 0.5, 0.5625, 0.9375, 0.5469, 1.0, 0.5312, 0.9375, 0.8125, 0.1875, 0.7812, 0.1875, 0.7812, 0.1875, 0.8125, 0.1875, 0.5625, 0.4375, 0.5625, 0.5, 0.5312, 0.5, 0.5312, 0.4375, 0.5625, 0.875, 0.5625, 0.9375, 0.5312, 0.9375, 0.5312, 0.875, 0.5625, 0.375, 0.5625, 0.4375, 0.5312, 0.4375, 0.5312, 0.375, 0.5625, 0.8125, 0.5625, 0.875, 0.5312, 0.875, 0.5312, 0.8125, 0.5625, 0.3125, 0.5625, 0.375, 0.5312, 0.375, 0.5312, 0.3125, 0.5625, 0.75, 0.5625, 0.8125, 0.5312, 0.8125, 0.5312, 0.75, 0.5625, 0.25, 0.5625, 0.3125, 0.5312, 0.3125, 0.5312, 0.25, 0.5312, 0.4375, 0.5312, 0.5, 0.5, 0.5, 0.5, 0.4375, 0.5312, 0.875, 0.5312, 0.9375, 0.5, 0.9375, 0.5, 0.875, 0.5312, 0.375, 0.5312, 0.4375, 0.5, 0.4375, 0.5, 0.375, 0.5312, 0.8125, 0.5312, 0.875, 0.5, 0.875, 0.5, 0.8125, 0.5312, 0.3125, 0.5312, 0.375, 0.5, 0.375, 0.5, 0.3125, 0.5312, 0.75, 0.5312, 0.8125, 0.5, 0.8125, 0.5, 0.75, 0.5312, 0.25, 0.5312, 0.3125, 0.5, 0.3125, 0.5, 0.25, 0.5312, 0.6875, 0.5312, 0.75, 0.5, 0.75, 0.5, 0.6875, 0.5312, 0.1875, 0.5312, 0.25, 0.5, 0.25, 0.5, 0.1875, 0.5312, 0.625, 0.5312, 0.6875, 0.5, 0.6875, 0.5, 0.625, 0.375, 0.1875, 0.3437, 0.1875, 0.3437, 0.1875, 0.375, 0.1875, 0.5312, 0.5625, 0.5312, 0.625, 0.5, 0.625, 0.5, 0.5625, 0.4062, 0.1875, 0.375, 0.1875, 0.375, 0.1875, 0.4062, 0.1875, 0.5312, 0.5, 0.5312, 0.5625, 0.5, 0.5625, 0.5, 0.5, 0.5312, 0.9375, 0.5156, 1.0, 0.5, 0.9375, 0.4687, 0.1875, 0.4375, 0.1875, 0.4375, 0.1875, 0.4687, 0.1875, 0.5, 0.1875, 0.5, 0.25, 0.4687, 0.25, 0.4687, 0.1875, 0.5, 0.625, 0.5, 0.6875, 0.4687, 0.6875, 0.4687, 0.625, 0.4375, 0.1875, 0.4062, 0.1875, 0.4062, 0.1875, 0.4375, 0.1875, 0.5, 0.5625, 0.5, 0.625, 0.4687, 0.625, 0.4687, 0.5625, 0.0625, 0.1875, 0.03125, 0.1875, 0.03125, 0.1875, 0.0625, 0.1875, 0.5, 0.5, 0.5, 0.5625, 0.4687, 0.5625, 0.4687, 0.5, 0.5, 0.9375, 0.4844, 1.0, 0.4687, 0.9375, 0.5, 0.1875, 0.4687, 0.1875, 0.4687, 0.1875, 0.5, 0.1875, 0.5, 0.4375, 0.5, 0.5, 0.4687, 0.5, 0.4687, 0.4375, 0.5, 0.875, 0.5, 0.9375, 0.4687, 0.9375, 0.4687, 0.875, 0.5, 0.375, 0.5, 0.4375, 0.4687, 0.4375, 0.4687, 0.375, 0.5, 0.8125, 0.5, 0.875, 0.4687, 0.875, 0.4687, 0.8125, 0.5, 0.3125, 0.5, 0.375, 0.4687, 0.375, 0.4687, 0.3125, 0.5, 0.75, 0.5, 0.8125, 0.4687, 0.8125, 0.4687, 0.75, 0.5, 0.25, 0.5, 0.3125, 0.4687, 0.3125, 0.4687, 0.25, 0.5, 0.6875, 0.5, 0.75, 0.4687, 0.75, 0.4687, 0.6875, 0.4687, 0.375, 0.4687, 0.4375, 0.4375, 0.4375, 0.4375, 0.375, 0.4687, 0.8125, 0.4687, 0.875, 0.4375, 0.875, 0.4375, 0.8125, 0.4687, 0.3125, 0.4687, 0.375, 0.4375, 0.375, 0.4375, 0.3125, 0.4687, 0.75, 0.4687, 0.8125, 0.4375, 0.8125, 0.4375, 0.75, 0.4687, 0.25, 0.4687, 0.3125, 0.4375, 0.3125, 0.4375, 0.25, 0.4687, 0.6875, 0.4687, 0.75, 0.4375, 0.75, 0.4375, 0.6875, 0.4687, 0.1875, 0.4687, 0.25, 0.4375, 0.25, 0.4375, 0.1875, 0.4687, 0.625, 0.4687, 0.6875, 0.4375, 0.6875, 0.4375, 0.625, 0.7812, 0.1875, 0.75, 0.1875, 0.75, 0.1875, 0.7812, 0.1875, 0.4687, 0.5625, 0.4687, 0.625, 0.4375, 0.625, 0.4375, 0.5625, 0.7188, 0.1875, 0.6875, 0.1875, 0.6875, 0.1875, 0.7188, 0.1875, 0.4687, 0.5, 0.4687, 0.5625, 0.4375, 0.5625, 0.4375, 0.5, 0.4687, 0.9375, 0.4531, 1.0, 0.4375, 0.9375, 0.8438, 0.1875, 0.8125, 0.1875, 0.8125, 0.1875, 0.8438, 0.1875, 0.4687, 0.4375, 0.4687, 0.5, 0.4375, 0.5, 0.4375, 0.4375, 0.4687, 0.875, 0.4687, 0.9375, 0.4375, 0.9375, 0.4375, 0.875, 0.5312, 0.1875, 0.5, 0.1875, 0.5, 0.1875, 0.5312, 0.1875, 0.4375, 0.5625, 0.4375, 0.625, 0.4062, 0.625, 0.4062, 0.5625, 0.875, 0.1875, 0.8438, 0.1875, 0.8438, 0.1875, 0.875, 0.1875, 0.4375, 0.5, 0.4375, 0.5625, 0.4062, 0.5625, 0.4062, 0.5, 0.4375, 0.9375, 0.4219, 1.0, 0.4062, 0.9375, 0.09375, 0.1875, 0.0625, 0.1875, 0.0625, 0.1875, 0.09375, 0.1875, 0.4375, 0.4375, 0.4375, 0.5, 0.4062, 0.5, 0.4062, 0.4375, 0.4375, 0.875, 0.4375, 0.9375, 0.4062, 0.9375, 0.4062, 0.875, 0.4375, 0.375, 0.4375, 0.4375, 0.4062, 0.4375, 0.4062, 0.375, 0.4375, 0.8125, 0.4375, 0.875, 0.4062, 0.875, 0.4062, 0.8125, 0.4375, 0.3125, 0.4375, 0.375, 0.4062, 0.375, 0.4062, 0.3125, 0.4375, 0.75, 0.4375, 0.8125, 0.4062, 0.8125, 0.4062, 0.75, 0.4375, 0.25, 0.4375, 0.3125, 0.4062, 0.3125, 0.4062, 0.25, 0.4375, 0.6875, 0.4375, 0.75, 0.4062, 0.75, 0.4062, 0.6875, 0.4375, 0.1875, 0.4375, 0.25, 0.4062, 0.25, 0.4062, 0.1875, 0.4375, 0.625, 0.4375, 0.6875, 0.4062, 0.6875, 0.4062, 0.625, 0.4062, 0.8125, 0.4062, 0.875, 0.375, 0.875, 0.375, 0.8125, 0.4062, 0.3125, 0.4062, 0.375, 0.375, 0.375, 0.375, 0.3125, 0.4062, 0.75, 0.4062, 0.8125, 0.375, 0.8125, 0.375, 0.75, 0.4062, 0.25, 0.4062, 0.3125, 0.375, 0.3125, 0.375, 0.25, 0.4062, 0.6875, 0.4062, 0.75, 0.375, 0.75, 0.375, 0.6875, 0.4062, 0.1875, 0.4062, 0.25, 0.375, 0.25, 0.375, 0.1875, 0.4062, 0.625, 0.4062, 0.6875, 0.375, 0.6875, 0.375, 0.625, 0.7188, 0.1875, 0.6875, 0.1875, 0.6875, 0.1875, 0.7188, 0.1875, 0.4062, 0.5625, 0.4062, 0.625, 0.375, 0.625, 0.375, 0.5625, 0.2812, 0.1875, 0.25, 0.1875, 0.25, 0.1875, 0.2812, 0.1875, 0.4062, 0.5, 0.4062, 0.5625, 0.375, 0.5625, 0.375, 0.5, 0.4062, 0.9375, 0.3906, 1.0, 0.375, 0.9375, 0.875, 0.1875, 0.8438, 0.1875, 0.8438, 0.1875, 0.875, 0.1875, 0.4062, 0.4375, 0.4062, 0.5, 0.375, 0.5, 0.375, 0.4375, 0.4062, 0.875, 0.4062, 0.9375, 0.375, 0.9375, 0.375, 0.875, 0.4062, 0.375, 0.4062, 0.4375, 0.375, 0.4375, 0.375, 0.375, 0.375, 0.5625, 0.375, 0.625, 0.3437, 0.625, 0.3437, 0.5625, 0.5, 0.1875, 0.4687, 0.1875, 0.4687, 0.1875, 0.5, 0.1875, 0.375, 0.5, 0.375, 0.5625, 0.3437, 0.5625, 0.3437, 0.5, 0.375, 0.9375, 0.3594, 1.0, 0.3437, 0.9375, 0.0625, 0.1875, 0.03125, 0.1875, 0.03125, 0.1875, 0.0625, 0.1875, 0.375, 0.4375, 0.375, 0.5, 0.3437, 0.5, 0.3437, 0.4375, 0.375, 0.875, 0.375, 0.9375, 0.3437, 0.9375, 0.3437, 0.875, 0.375, 0.375, 0.375, 0.4375, 0.3437, 0.4375, 0.3437, 0.375, 0.375, 0.8125, 0.375, 0.875, 0.3437, 0.875, 0.3437, 0.8125, 0.375, 0.3125, 0.375, 0.375, 0.3437, 0.375, 0.3437, 0.3125, 0.375, 0.75, 0.375, 0.8125, 0.3437, 0.8125, 0.3437, 0.75, 0.375, 0.25, 0.375, 0.3125, 0.3437, 0.3125, 0.3437, 0.25, 0.375, 0.6875, 0.375, 0.75, 0.3437, 0.75, 0.3437, 0.6875, 0.375, 0.1875, 0.375, 0.25, 0.3437, 0.25, 0.3437, 0.1875, 0.375, 0.625, 0.375, 0.6875, 0.3437, 0.6875, 0.3437, 0.625, 0.6875, 0.1875, 0.6562, 0.1875, 0.6562, 0.1875, 0.6875, 0.1875, 0.3437, 0.3125, 0.3437, 0.375, 0.3125, 0.375, 0.3125, 0.3125, 0.3437, 0.75, 0.3437, 0.8125, 0.3125, 0.8125, 0.3125, 0.75, 0.3437, 0.25, 0.3437, 0.3125, 0.3125, 0.3125, 0.3125, 0.25, 0.3437, 0.6875, 0.3437, 0.75, 0.3125, 0.75, 0.3125, 0.6875, 0.3437, 0.1875, 0.3437, 0.25, 0.3125, 0.25, 0.3125, 0.1875, 0.3437, 0.625, 0.3437, 0.6875, 0.3125, 0.6875, 0.3125, 0.625, 0.25, 0.1875, 0.2188, 0.1875, 0.2188, 0.1875, 0.25, 0.1875, 0.3437, 0.5625, 0.3437, 0.625, 0.3125, 0.625, 0.3125, 0.5625, 0.8438, 0.1875, 0.8125, 0.1875, 0.8125, 0.1875, 0.8438, 0.1875, 0.3437, 0.5, 0.3437, 0.5625, 0.3125, 0.5625, 0.3125, 0.5, 0.3437, 0.9375, 0.3281, 1.0, 0.3125, 0.9375, 0.4687, 0.1875, 0.4375, 0.1875, 0.4375, 0.1875, 0.4687, 0.1875, 0.3437, 0.4375, 0.3437, 0.5, 0.3125, 0.5, 0.3125, 0.4375, 0.3437, 0.875, 0.3437, 0.9375, 0.3125, 0.9375, 0.3125, 0.875, 0.3437, 0.375, 0.3437, 0.4375, 0.3125, 0.4375, 0.3125, 0.375, 0.3437, 0.8125, 0.3437, 0.875, 0.3125, 0.875, 0.3125, 0.8125, 0.03125, 0.1875, 5.96e-08, 0.1875, 5.96e-08, 0.1875, 0.03125, 0.1875, 0.3125, 0.5, 0.3125, 0.5625, 0.2812, 0.5625, 0.2812, 0.5, 0.3125, 0.9375, 0.2969, 1.0, 0.2812, 0.9375, 0.6562, 0.1875, 0.625, 0.1875, 0.625, 0.1875, 0.6562, 0.1875, 0.3125, 0.4375, 0.3125, 0.5, 0.2812, 0.5, 0.2812, 0.4375, 0.3125, 0.875, 0.3125, 0.9375, 0.2812, 0.9375, 0.2812, 0.875, 0.3125, 0.375, 0.3125, 0.4375, 0.2812, 0.4375, 0.2812, 0.375, 0.3125, 0.8125, 0.3125, 0.875, 0.2812, 0.875, 0.2812, 0.8125, 0.3125, 0.3125, 0.3125, 0.375, 0.2812, 0.375, 0.2812, 0.3125, 0.3125, 0.75, 0.3125, 0.8125, 0.2812, 0.8125, 0.2812, 0.75, 0.3125, 0.25, 0.3125, 0.3125, 0.2812, 0.3125, 0.2812, 0.25, 0.3125, 0.6875, 0.3125, 0.75, 0.2812, 0.75, 0.2812, 0.6875, 0.3125, 0.1875, 0.3125, 0.25, 0.2812, 0.25, 0.2812, 0.1875, 0.3125, 0.625, 0.3125, 0.6875, 0.2812, 0.6875, 0.2812, 0.625, 0.2188, 0.1875, 0.1875, 0.1875, 0.1875, 0.1875, 0.2188, 0.1875, 0.3125, 0.5625, 0.3125, 0.625, 0.2812, 0.625, 0.2812, 0.5625, 0.2812, 0.75, 0.2812, 0.8125, 0.25, 0.8125, 0.25, 0.75, 0.2812, 0.25, 0.2812, 0.3125, 0.25, 0.3125, 0.25, 0.25, 0.2812, 0.6875, 0.2812, 0.75, 0.25, 0.75, 0.25, 0.6875, 0.2812, 0.1875, 0.2812, 0.25, 0.25, 0.25, 0.25, 0.1875, 0.2812, 0.625, 0.2812, 0.6875, 0.25, 0.6875, 0.25, 0.625, 0.4375, 0.1875, 0.4062, 0.1875, 0.4062, 0.1875, 0.4375, 0.1875, 0.2812, 0.5625, 0.2812, 0.625, 0.25, 0.625, 0.25, 0.5625, 1.0, 0.1875, 0.9688, 0.1875, 0.9688, 0.1875, 1.0, 0.1875, 0.2812, 0.5, 0.2812, 0.5625, 0.25, 0.5625, 0.25, 0.5, 0.2812, 0.9375, 0.2656, 1.0, 0.25, 0.9375, 0.625, 0.1875, 0.5937, 0.1875, 0.5937, 0.1875, 0.625, 0.1875, 0.2812, 0.4375, 0.2812, 0.5, 0.25, 0.5, 0.25, 0.4375, 0.2812, 0.875, 0.2812, 0.9375, 0.25, 0.9375, 0.25, 0.875, 0.2812, 0.375, 0.2812, 0.4375, 0.25, 0.4375, 0.25, 0.375, 0.2812, 0.8125, 0.2812, 0.875, 0.25, 0.875, 0.25, 0.8125, 0.2812, 0.3125, 0.2812, 0.375, 0.25, 0.375, 0.25, 0.3125, 0.25, 0.5, 0.25, 0.5625, 0.2187, 0.5625, 0.2187, 0.5, 0.25, 0.9375, 0.2344, 1.0, 0.2188, 0.9375, 0.8125, 0.1875, 0.7812, 0.1875, 0.7812, 0.1875, 0.8125, 0.1875, 0.25, 0.4375, 0.25, 0.5, 0.2187, 0.5, 0.2187, 0.4375, 0.25, 0.875, 0.25, 0.9375, 0.2188, 0.9375, 0.2188, 0.875, 0.25, 0.375, 0.25, 0.4375, 0.2187, 0.4375, 0.2188, 0.375, 0.25, 0.8125, 0.25, 0.875, 0.2188, 0.875, 0.2188, 0.8125, 0.25, 0.3125, 0.25, 0.375, 0.2188, 0.375, 0.2187, 0.3125, 0.25, 0.75, 0.25, 0.8125, 0.2188, 0.8125, 0.2187, 0.75, 0.25, 0.25, 0.25, 0.3125, 0.2187, 0.3125, 0.2187, 0.25, 0.25, 0.6875, 0.25, 0.75, 0.2187, 0.75, 0.2187, 0.6875, 0.25, 0.1875, 0.25, 0.25, 0.2187, 0.25, 0.2188, 0.1875, 0.25, 0.625, 0.25, 0.6875, 0.2187, 0.6875, 0.2188, 0.625, 0.4062, 0.1875, 0.375, 0.1875, 0.375, 0.1875, 0.4062, 0.1875, 0.25, 0.5625, 0.25, 0.625, 0.2188, 0.625, 0.2187, 0.5625, 0.1875, 0.1875, 0.1563, 0.1875, 0.1563, 0.1875, 0.1875, 0.1875, 0.2187, 0.25, 0.2187, 0.3125, 0.1875, 0.3125, 0.1875, 0.25, 0.2187, 0.6875, 0.2187, 0.75, 0.1875, 0.75, 0.1875, 0.6875, 0.2188, 0.1875, 0.2187, 0.25, 0.1875, 0.25, 0.1875, 0.1875, 0.2188, 0.625, 0.2187, 0.6875, 0.1875, 0.6875, 0.1875, 0.625, 0.7812, 0.1875, 0.75, 0.1875, 0.75, 0.1875, 0.7812, 0.1875, 0.2187, 0.5625, 0.2188, 0.625, 0.1875, 0.625, 0.1875, 0.5625, 0.375, 0.1875, 0.3437, 0.1875, 0.3437, 0.1875, 0.375, 0.1875, 0.2187, 0.5, 0.2187, 0.5625, 0.1875, 0.5625, 0.1875, 0.5, 0.2188, 0.9375, 0.2031, 1.0, 0.1875, 0.9375, 0.9688, 0.1875, 0.9375, 0.1875, 0.9375, 0.1875, 0.9688, 0.1875, 0.2187, 0.4375, 0.2187, 0.5, 0.1875, 0.5, 0.1875, 0.4375, 0.2188, 0.875, 0.2188, 0.9375, 0.1875, 0.9375, 0.1875, 0.875, 0.2188, 0.375, 0.2187, 0.4375, 0.1875, 0.4375, 0.1875, 0.375, 0.2188, 0.8125, 0.2188, 0.875, 0.1875, 0.875, 0.1875, 0.8125, 0.2187, 0.3125, 0.2188, 0.375, 0.1875, 0.375, 0.1875, 0.3125, 0.2187, 0.75, 0.2188, 0.8125, 0.1875, 0.8125, 0.1875, 0.75, 0.5937, 0.1875, 0.5625, 0.1875, 0.5625, 0.1875, 0.5937, 0.1875, 0.1875, 0.4375, 0.1875, 0.5, 0.1562, 0.5, 0.1562, 0.4375, 0.1875, 0.875, 0.1875, 0.9375, 0.1563, 0.9375, 0.1563, 0.875, 0.1875, 0.375, 0.1875, 0.4375, 0.1562, 0.4375, 0.1563, 0.375, 0.1875, 0.8125, 0.1875, 0.875, 0.1563, 0.875, 0.1563, 0.8125, 0.1875, 0.3125, 0.1875, 0.375, 0.1563, 0.375, 0.1562, 0.3125, 0.1875, 0.75, 0.1875, 0.8125, 0.1563, 0.8125, 0.1563, 0.75, 0.1875, 0.25, 0.1875, 0.3125, 0.1562, 0.3125, 0.1563, 0.25, 0.1875, 0.6875, 0.1875, 0.75, 0.1563, 0.75, 0.1562, 0.6875, 0.1875, 0.1875, 0.1875, 0.25, 0.1563, 0.25, 0.1563, 0.1875, 0.1875, 0.625, 0.1875, 0.6875, 0.1562, 0.6875, 0.1563, 0.625, 0.1563, 0.1875, 0.125, 0.1875, 0.125, 0.1875, 0.1563, 0.1875, 0.1875, 0.5625, 0.1875, 0.625, 0.1563, 0.625, 0.1562, 0.5625, 0.3437, 0.1875, 0.3125, 0.1875, 0.3125, 0.1875, 0.3437, 0.1875, 0.1875, 0.5, 0.1875, 0.5625, 0.1562, 0.5625, 0.1562, 0.5, 0.1875, 0.9375, 0.1719, 1.0, 0.1563, 0.9375, 0.1563, 0.1875, 0.1563, 0.25, 0.125, 0.25, 0.125, 0.1875, 0.1563, 0.625, 0.1562, 0.6875, 0.125, 0.6875, 0.125, 0.625, 0.9375, 0.1875, 0.9062, 0.1875, 0.9062, 0.1875, 0.9375, 0.1875, 0.1562, 0.5625, 0.1563, 0.625, 0.125, 0.625, 0.125, 0.5625, 0.5625, 0.1875, 0.5312, 0.1875, 0.5312, 0.1875, 0.5625, 0.1875, 0.1562, 0.5, 0.1562, 0.5625, 0.125, 0.5625, 0.125, 0.5, 0.1563, 0.9375, 0.1406, 1.0, 0.125, 0.9375, 0.125, 0.1875, 0.09375, 0.1875, 0.09375, 0.1875, 0.125, 0.1875, 0.1562, 0.4375, 0.1562, 0.5, 0.125, 0.5, 0.125, 0.4375, 0.1563, 0.875, 0.1563, 0.9375, 0.125, 0.9375, 0.125, 0.875, 0.1563, 0.375, 0.1562, 0.4375, 0.125, 0.4375, 0.125, 0.375, 0.1563, 0.8125, 0.1563, 0.875, 0.125, 0.875, 0.125, 0.8125, 0.1562, 0.3125, 0.1563, 0.375, 0.125, 0.375, 0.125, 0.3125, 0.1563, 0.75, 0.1563, 0.8125, 0.125, 0.8125, 0.125, 0.75, 0.1563, 0.25, 0.1562, 0.3125, 0.125, 0.3125, 0.125, 0.25, 0.1562, 0.6875, 0.1563, 0.75, 0.125, 0.75, 0.125, 0.6875, 0.125, 0.875, 0.125, 0.9375, 0.09375, 0.9375, 0.09375, 0.875, 0.125, 0.375, 0.125, 0.4375, 0.09375, 0.4375, 0.09375, 0.375, 0.125, 0.8125, 0.125, 0.875, 0.09375, 0.875, 0.09375, 0.8125, 0.125, 0.3125, 0.125, 0.375, 0.09375, 0.375, 0.09375, 0.3125, 0.125, 0.75, 0.125, 0.8125, 0.09375, 0.8125, 0.09375, 0.75, 0.125, 0.25, 0.125, 0.3125, 0.09375, 0.3125, 0.09375, 0.25, 0.125, 0.6875, 0.125, 0.75, 0.09375, 0.75, 0.09375, 0.6875, 0.125, 0.1875, 0.125, 0.25, 0.09375, 0.25, 0.09375, 0.1875, 0.125, 0.625, 0.125, 0.6875, 0.09375, 0.6875, 0.09375, 0.625, 0.75, 0.1875, 0.7188, 0.1875, 0.7188, 0.1875, 0.75, 0.1875, 0.125, 0.5625, 0.125, 0.625, 0.09375, 0.625, 0.09375, 0.5625, 0.3125, 0.1875, 0.2812, 0.1875, 0.2812, 0.1875, 0.3125, 0.1875, 0.125, 0.5, 0.125, 0.5625, 0.09375, 0.5625, 0.09375, 0.5, 0.125, 0.9375, 0.1094, 1.0, 0.09375, 0.9375, 0.9062, 0.1875, 0.875, 0.1875, 0.875, 0.1875, 0.9062, 0.1875, 0.125, 0.4375, 0.125, 0.5, 0.09375, 0.5, 0.09375, 0.4375, 0.09375, 0.625, 0.09375, 0.6875, 0.0625, 0.6875, 0.0625, 0.625, 0.5312, 0.1875, 0.5, 0.1875, 0.5, 0.1875, 0.5312, 0.1875, 0.09375, 0.5625, 0.09375, 0.625, 0.0625, 0.625, 0.0625, 0.5625, 0.09375, 0.1875, 0.0625, 0.1875, 0.0625, 0.1875, 0.09375, 0.1875, 0.09375, 0.5, 0.09375, 0.5625, 0.0625, 0.5625, 0.0625, 0.5, 0.09375, 0.9375, 0.07813, 1.0, 0.0625, 0.9375, 0.8438, 0.1875, 0.8125, 0.1875, 0.8125, 0.1875, 0.8438, 0.1875, 0.09375, 0.4375, 0.09375, 0.5, 0.0625, 0.5, 0.0625, 0.4375, 0.09375, 0.875, 0.09375, 0.9375, 0.0625, 0.9375, 0.0625, 0.875, 0.09375, 0.375, 0.09375, 0.4375, 0.0625, 0.4375, 0.0625, 0.375, 0.09375, 0.8125, 0.09375, 0.875, 0.0625, 0.875, 0.0625, 0.8125, 0.09375, 0.3125, 0.09375, 0.375, 0.0625, 0.375, 0.0625, 0.3125, 0.09375, 0.75, 0.09375, 0.8125, 0.0625, 0.8125, 0.0625, 0.75, 0.09375, 0.25, 0.09375, 0.3125, 0.0625, 0.3125, 0.0625, 0.25, 0.09375, 0.6875, 0.09375, 0.75, 0.0625, 0.75, 0.0625, 0.6875, 0.09375, 0.1875, 0.09375, 0.25, 0.0625, 0.25, 0.0625, 0.1875, 0.0625, 0.375, 0.0625, 0.4375, 0.03125, 0.4375, 0.03125, 0.375, 0.0625, 0.8125, 0.0625, 0.875, 0.03125, 0.875, 0.03125, 0.8125, 0.0625, 0.3125, 0.0625, 0.375, 0.03125, 0.375, 0.03125, 0.3125, 0.0625, 0.75, 0.0625, 0.8125, 0.03125, 0.8125, 0.03125, 0.75, 0.0625, 0.25, 0.0625, 0.3125, 0.03125, 0.3125, 0.03125, 0.25, 0.0625, 0.6875, 0.0625, 0.75, 0.03125, 0.75, 0.03125, 0.6875, 0.0625, 0.1875, 0.0625, 0.25, 0.03125, 0.25, 0.03125, 0.1875, 0.0625, 0.625, 0.0625, 0.6875, 0.03125, 0.6875, 0.03125, 0.625, 0.4375, 0.1875, 0.4062, 0.1875, 0.4062, 0.1875, 0.4375, 0.1875, 0.0625, 0.5625, 0.0625, 0.625, 0.03125, 0.625, 0.03125, 0.5625, 0.6875, 0.1875, 0.6562, 0.1875, 0.6562, 0.1875, 0.6875, 0.1875, 0.0625, 0.5, 0.0625, 0.5625, 0.03125, 0.5625, 0.03125, 0.5, 0.0625, 0.9375, 0.04688, 1.0, 0.03125, 0.9375, 0.3437, 0.1875, 0.3125, 0.1875, 0.3125, 0.1875, 0.3437, 0.1875, 0.0625, 0.4375, 0.0625, 0.5, 0.03125, 0.5, 0.03125, 0.4375, 0.0625, 0.875, 0.0625, 0.9375, 0.03125, 0.9375, 0.03125, 0.875, 0.5937, 0.1875, 0.5625, 0.1875, 0.5625, 0.1875, 0.5937, 0.1875, 0.03125, 0.5625, 0.03125, 0.625, 5.96e-08, 0.625, 0.0, 0.5625, 1.0, 0.1875, 0.9688, 0.1875, 0.9688, 0.1875, 1.0, 0.1875, 0.03125, 0.5, 0.03125, 0.5625, 0.0, 0.5625, 0.0, 0.5, 0.03125, 0.9375, 0.01563, 1.0, 2.384e-07, 0.9375, 0.25, 0.1875, 0.2188, 0.1875, 0.2188, 0.1875, 0.25, 0.1875, 0.03125, 0.4375, 0.03125, 0.5, 0.0, 0.5, 0.0, 0.4375, 0.03125, 0.875, 0.03125, 0.9375, 2.384e-07, 0.9375, 8.941e-08, 0.875, 0.03125, 0.375, 0.03125, 0.4375, 0.0, 0.4375, 5.96e-08, 0.375, 0.03125, 0.8125, 0.03125, 0.875, 8.941e-08, 0.875, 5.96e-08, 0.8125, 0.03125, 0.3125, 0.03125, 0.375, 5.96e-08, 0.375, 0.0, 0.3125, 0.03125, 0.75, 0.03125, 0.8125, 5.96e-08, 0.8125, 0.0, 0.75, 0.03125, 0.25, 0.03125, 0.3125, 0.0, 0.3125, 0.0, 0.25, 0.03125, 0.6875, 0.03125, 0.75, 0.0, 0.75, 0.0, 0.6875, 0.03125, 0.1875, 0.03125, 0.25, 0.0, 0.25, 5.96e-08, 0.1875, 0.03125, 0.625, 0.03125, 0.6875, 0.0, 0.6875, 5.96e-08, 0.625, 1.0, 0.8125, 1.0, 0.875, 0.9688, 0.875, 0.9688, 0.8125, 1.0, 0.3125, 1.0, 0.375, 0.9688, 0.375, 0.9688, 0.3125, 1.0, 0.75, 1.0, 0.8125, 0.9688, 0.8125, 0.9688, 0.75, 1.0, 0.25, 1.0, 0.3125, 0.9688, 0.3125, 0.9688, 0.25, 1.0, 0.6875, 1.0, 0.75, 0.9688, 0.75, 0.9688, 0.6875, 1.0, 0.1875, 1.0, 0.25, 0.9688, 0.25, 0.9688, 0.1875, 1.0, 0.625, 1.0, 0.6875, 0.9688, 0.6875, 0.9688, 0.625, 0.9062, 0.1875, 0.875, 0.1875, 0.875, 0.1875, 0.9062, 0.1875, 1.0, 0.5625, 1.0, 0.625, 0.9688, 0.625, 0.9688, 0.5625, 0.7812, 0.1875, 0.75, 0.1875, 0.75, 0.1875, 0.7812, 0.1875, 1.0, 0.5, 1.0, 0.5625, 0.9688, 0.5625, 0.9688, 0.5, 1.0, 0.9375, 0.9844, 1.0, 0.9688, 0.9375, 0.6562, 0.1875, 0.625, 0.1875, 0.625, 0.1875, 0.6562, 0.1875, 1.0, 0.4375, 1.0, 0.5, 0.9688, 0.5, 0.9688, 0.4375, 1.0, 0.875, 1.0, 0.9375, 0.9688, 0.9375, 0.9688, 0.875, 1.0, 0.375, 1.0, 0.4375, 0.9688, 0.4375, 0.9688, 0.375, 0.9688, 0.5625, 0.9688, 0.625, 0.9375, 0.625, 0.9375, 0.5625, 0.0625, 0.1875, 0.03125, 0.1875, 0.03125, 0.1875, 0.0625, 0.1875, 0.9688, 0.5, 0.9688, 0.5625, 0.9375, 0.5625, 0.9375, 0.5, 0.9688, 0.9375, 0.9531, 1.0, 0.9375, 0.9375, 0.3125, 0.1875, 0.2812, 0.1875, 0.2812, 0.1875, 0.3125, 0.1875, 0.9688, 0.4375, 0.9688, 0.5, 0.9375, 0.5, 0.9375, 0.4375, 0.9688, 0.875, 0.9688, 0.9375, 0.9375, 0.9375, 0.9375, 0.875, 0.9688, 0.375, 0.9688, 0.4375, 0.9375, 0.4375, 0.9375, 0.375, 0.9688, 0.8125, 0.9688, 0.875, 0.9375, 0.875, 0.9375, 0.8125, 0.9688, 0.3125, 0.9688, 0.375, 0.9375, 0.375, 0.9375, 0.3125, 0.9688, 0.75, 0.9688, 0.8125, 0.9375, 0.8125, 0.9375, 0.75, 0.9688, 0.25, 0.9688, 0.3125, 0.9375, 0.3125, 0.9375, 0.25, 0.9688, 0.6875, 0.9688, 0.75, 0.9375, 0.75, 0.9375, 0.6875, 0.9688, 0.1875, 0.9688, 0.25, 0.9375, 0.25, 0.9375, 0.1875, 0.9688, 0.625, 0.9688, 0.6875, 0.9375, 0.6875, 0.9375, 0.625, 0.4062, 0.1875, 0.375, 0.1875, 0.375, 0.1875, 0.4062, 0.1875, 0.9375, 0.3125, 0.9375, 0.375, 0.9062, 0.375, 0.9062, 0.3125, 0.9375, 0.75, 0.9375, 0.8125, 0.9062, 0.8125, 0.9062, 0.75, 0.9375, 0.25, 0.9375, 0.3125, 0.9062, 0.3125, 0.9062, 0.25, 0.9375, 0.6875, 0.9375, 0.75, 0.9062, 0.75, 0.9062, 0.6875, 0.9375, 0.1875, 0.9375, 0.25, 0.9062, 0.25, 0.9062, 0.1875, 0.9375, 0.625, 0.9375, 0.6875, 0.9062, 0.6875, 0.9062, 0.625, 0.5, 0.1875, 0.4687, 0.1875, 0.4687, 0.1875, 0.5, 0.1875, 0.9375, 0.5625, 0.9375, 0.625, 0.9062, 0.625, 0.9062, 0.5625, 0.9688, 0.1875, 0.9375, 0.1875, 0.9375, 0.1875, 0.9688, 0.1875, 0.9375, 0.5, 0.9375, 0.5625, 0.9062, 0.5625, 0.9062, 0.5, 0.9375, 0.9375, 0.9219, 1.0, 0.9063, 0.9375, 0.1563, 0.1875, 0.125, 0.1875, 0.125, 0.1875, 0.1563, 0.1875, 0.9375, 0.4375, 0.9375, 0.5, 0.9062, 0.5, 0.9062, 0.4375, 0.9375, 0.875, 0.9375, 0.9375, 0.9063, 0.9375, 0.9063, 0.875, 0.9375, 0.375, 0.9375, 0.4375, 0.9062, 0.4375, 0.9062, 0.375, 0.9375, 0.8125, 0.9375, 0.875, 0.9063, 0.875, 0.9062, 0.8125, 0.8125, 0.1875, 0.7812, 0.1875, 0.7812, 0.1875, 0.8125, 0.1875, 0.9062, 0.5, 0.9062, 0.5625, 0.875, 0.5625, 0.875, 0.5, 0.9063, 0.9375, 0.8906, 1.0, 0.875, 0.9375, 0.2188, 0.1875, 0.1875, 0.1875, 0.1875, 0.1875, 0.2188, 0.1875, 0.9062, 0.4375, 0.9062, 0.5, 0.875, 0.5, 0.875, 0.4375, 0.9063, 0.875, 0.9063, 0.9375, 0.875, 0.9375, 0.875, 0.875, 0.9062, 0.375, 0.9062, 0.4375, 0.875, 0.4375, 0.875, 0.375, 0.9062, 0.8125, 0.9063, 0.875, 0.875, 0.875, 0.875, 0.8125, 0.9062, 0.3125, 0.9062, 0.375, 0.875, 0.375, 0.875, 0.3125, 0.9062, 0.75, 0.9062, 0.8125, 0.875, 0.8125, 0.875, 0.75, 0.9062, 0.25, 0.9062, 0.3125, 0.875, 0.3125, 0.875, 0.25, 0.9062, 0.6875, 0.9062, 0.75, 0.875, 0.75, 0.875, 0.6875, 0.9062, 0.1875, 0.9062, 0.25, 0.875, 0.25, 0.875, 0.1875, 0.9062, 0.625, 0.9062, 0.6875, 0.875, 0.6875, 0.875, 0.625, 0.5625, 0.1875, 0.5312, 0.1875, 0.5312, 0.1875, 0.5625, 0.1875, 0.9062, 0.5625, 0.9062, 0.625, 0.875, 0.625, 0.875, 0.5625, 0.875, 0.25, 0.875, 0.3125, 0.8438, 0.3125, 0.8438, 0.25, 0.875, 0.6875, 0.875, 0.75, 0.8438, 0.75, 0.8438, 0.6875, 0.875, 0.1875, 0.875, 0.25, 0.8438, 0.25, 0.8438, 0.1875, 0.875, 0.625, 0.875, 0.6875, 0.8438, 0.6875, 0.8438, 0.625, 0.7188, 0.1875, 0.6875, 0.1875, 0.6875, 0.1875, 0.7188, 0.1875, 0.875, 0.5625, 0.875, 0.625, 0.8438, 0.625, 0.8438, 0.5625, 0.125, 0.1875, 0.09375, 0.1875, 0.09375, 0.1875, 0.125, 0.1875, 0.875, 0.5, 0.875, 0.5625, 0.8438, 0.5625, 0.8438, 0.5, 0.875, 0.9375, 0.8594, 1.0, 0.8438, 0.9375, 0.375, 0.1875, 0.3437, 0.1875, 0.3437, 0.1875, 0.375, 0.1875, 0.875, 0.4375, 0.875, 0.5, 0.8438, 0.5, 0.8438, 0.4375, 0.875, 0.875, 0.875, 0.9375, 0.8438, 0.9375, 0.8438, 0.875, 0.875, 0.375, 0.875, 0.4375, 0.8438, 0.4375, 0.8438, 0.375, 0.875, 0.8125, 0.875, 0.875, 0.8438, 0.875, 0.8438, 0.8125, 0.875, 0.3125, 0.875, 0.375, 0.8438, 0.375, 0.8438, 0.3125, 0.875, 0.75, 0.875, 0.8125, 0.8438, 0.8125, 0.8438, 0.75, 0.8438, 0.9375, 0.8281, 1.0, 0.8125, 0.9375, 0.4687, 0.1875, 0.4375, 0.1875, 0.4375, 0.1875, 0.4687, 0.1875, 0.8438, 0.4375, 0.8438, 0.5, 0.8125, 0.5, 0.8125, 0.4375, 0.8438, 0.875, 0.8438, 0.9375, 0.8125, 0.9375, 0.8125, 0.875, 0.8438, 0.375, 0.8438, 0.4375, 0.8125, 0.4375, 0.8125, 0.375, 0.8438, 0.8125, 0.8438, 0.875, 0.8125, 0.875, 0.8125, 0.8125, 0.8438, 0.3125, 0.8438, 0.375, 0.8125, 0.375, 0.8125, 0.3125, 0.8438, 0.75, 0.8438, 0.8125, 0.8125, 0.8125, 0.8125, 0.75, 0.8438, 0.25, 0.8438, 0.3125, 0.8125, 0.3125, 0.8125, 0.25, 0.8438, 0.6875, 0.8438, 0.75, 0.8125, 0.75, 0.8125, 0.6875, 0.8438, 0.1875, 0.8438, 0.25, 0.8125, 0.25, 0.8125, 0.1875, 0.8438, 0.625, 0.8438, 0.6875, 0.8125, 0.6875, 0.8125, 0.625, 0.875, 0.1875, 0.8438, 0.1875, 0.8438, 0.1875, 0.875, 0.1875, 0.8438, 0.5625, 0.8438, 0.625, 0.8125, 0.625, 0.8125, 0.5625, 0.03125, 0.1875, 5.96e-08, 0.1875, 5.96e-08, 0.1875, 0.03125, 0.1875, 0.8438, 0.5, 0.8438, 0.5625, 0.8125, 0.5625, 0.8125, 0.5, 0.8125, 0.6875, 0.8125, 0.75, 0.7812, 0.75, 0.7812, 0.6875, 0.8125, 0.1875, 0.8125, 0.25, 0.7812, 0.25, 0.7812, 0.1875, 0.8125, 0.625, 0.8125, 0.6875, 0.7812, 0.6875, 0.7812, 0.625, 0.625, 0.1875, 0.5937, 0.1875, 0.5937, 0.1875, 0.625, 0.1875, 0.8125, 0.5625, 0.8125, 0.625, 0.7812, 0.625, 0.7812, 0.5625, 0.2812, 0.1875, 0.25, 0.1875, 0.25, 0.1875, 0.2812, 0.1875, 0.8125, 0.5, 0.8125, 0.5625, 0.7812, 0.5625, 0.7812, 0.5, 0.8125, 0.9375, 0.7969, 1.0, 0.7812, 0.9375, 0.5312, 0.1875, 0.5, 0.1875, 0.5, 0.1875, 0.5312, 0.1875, 0.8125, 0.4375, 0.8125, 0.5, 0.7812, 0.5, 0.7812, 0.4375, 0.8125, 0.875, 0.8125, 0.9375, 0.7812, 0.9375, 0.7812, 0.875, 0.8125, 0.375, 0.8125, 0.4375, 0.7812, 0.4375, 0.7812, 0.375, 0.8125, 0.8125, 0.8125, 0.875, 0.7812, 0.875, 0.7812, 0.8125, 0.8125, 0.3125, 0.8125, 0.375, 0.7812, 0.375, 0.7812, 0.3125, 0.8125, 0.75, 0.8125, 0.8125, 0.7812, 0.8125, 0.7812, 0.75, 0.8125, 0.25, 0.8125, 0.3125, 0.7812, 0.3125, 0.7812, 0.25, 0.7812, 0.4375, 0.7812, 0.5, 0.75, 0.5, 0.75, 0.4375, 0.7812, 0.875, 0.7812, 0.9375, 0.75, 0.9375, 0.75, 0.875, 0.7812, 0.375, 0.7812, 0.4375, 0.75, 0.4375, 0.75, 0.375, 0.7812, 0.8125, 0.7812, 0.875, 0.75, 0.875, 0.75, 0.8125, 0.7812, 0.3125, 0.7812, 0.375, 0.75, 0.375, 0.75, 0.3125, 0.7812, 0.75, 0.7812, 0.8125, 0.75, 0.8125, 0.75, 0.75, 0.7812, 0.25, 0.7812, 0.3125, 0.75, 0.3125, 0.75, 0.25, 0.7812, 0.6875, 0.7812, 0.75, 0.75, 0.75, 0.75, 0.6875, 0.7812, 0.1875, 0.7812, 0.25, 0.75, 0.25, 0.75, 0.1875, 0.7812, 0.625, 0.7812, 0.6875, 0.75, 0.6875, 0.75, 0.625, 0.75, 0.1875, 0.7188, 0.1875, 0.7188, 0.1875, 0.75, 0.1875, 0.7812, 0.5625, 0.7812, 0.625, 0.75, 0.625, 0.75, 0.5625, 0.9375, 0.1875, 0.9062, 0.1875, 0.9062, 0.1875, 0.9375, 0.1875, 0.7812, 0.5, 0.7812, 0.5625, 0.75, 0.5625, 0.75, 0.5, 0.7812, 0.9375, 0.7656, 1.0, 0.75, 0.9375, 0.1875, 0.1875, 0.1563, 0.1875, 0.1563, 0.1875, 0.1875, 0.1875])
me_sphere.use_remesh_fix_poles = True
me_sphere.use_remesh_preserve_attributes = False
me_sphere.use_mirror_vertex_groups = False
me_sphere.update()

# ---- objects
ob_sphere = bpy.data.objects.new('Sphere', me_sphere)

# ---- transforms, parenting, visibility, modifiers, constraints
ob_sphere.location = (0.0, 0.0, 0.0)
ob_sphere.lineart.crease_threshold = 0.0

# ---- collection membership
col_collection.objects.link(ob_sphere)

# ---- scene / render settings (as saved in the file)
scene.frame_start = 1; scene.frame_end = 250; scene.frame_set(1)
scene.render.engine = 'BLENDER_EEVEE_NEXT'
scene.cycles.use_denoising = False
scene.cycles.samples = 128
scene.cycles.sampling_pattern = 'TABULATED_SOBOL'
scene.cycles.use_adaptive_sampling = False
scene.cycles.use_light_tree = False
scene.view_settings.view_transform = 'Filmic'
bpy.context.view_layer.update()

# ---- added for rendering (the .blend has no active camera and no usable light): camera, sun
cam_auto = bpy.data.cameras.new('AutoCamera')
cam_auto.lens = 50.0
cam_auto.sensor_width = 36.0
cam_auto.clip_end = 1000.0
ob_auto_camera = bpy.data.objects.new('AutoCamera', cam_auto)
scene.collection.objects.link(ob_auto_camera)
ob_auto_camera.location = (6.00561, -7.20673, 7.54747)
ob_auto_camera.rotation_euler = (1.09748, -7.21219e-08, 0.694738)
scene.camera = ob_auto_camera
light_auto_sun = bpy.data.lights.new('AutoSun', 'SUN')
light_auto_sun.energy = 3.0
light_auto_sun.angle = 0.0523599
ob_auto_sun = bpy.data.objects.new('AutoSun', light_auto_sun)
scene.collection.objects.link(ob_auto_sun)
ob_auto_sun.rotation_euler = (0.872665, 0.174533, 0.523599)
bpy.context.view_layer.update()
